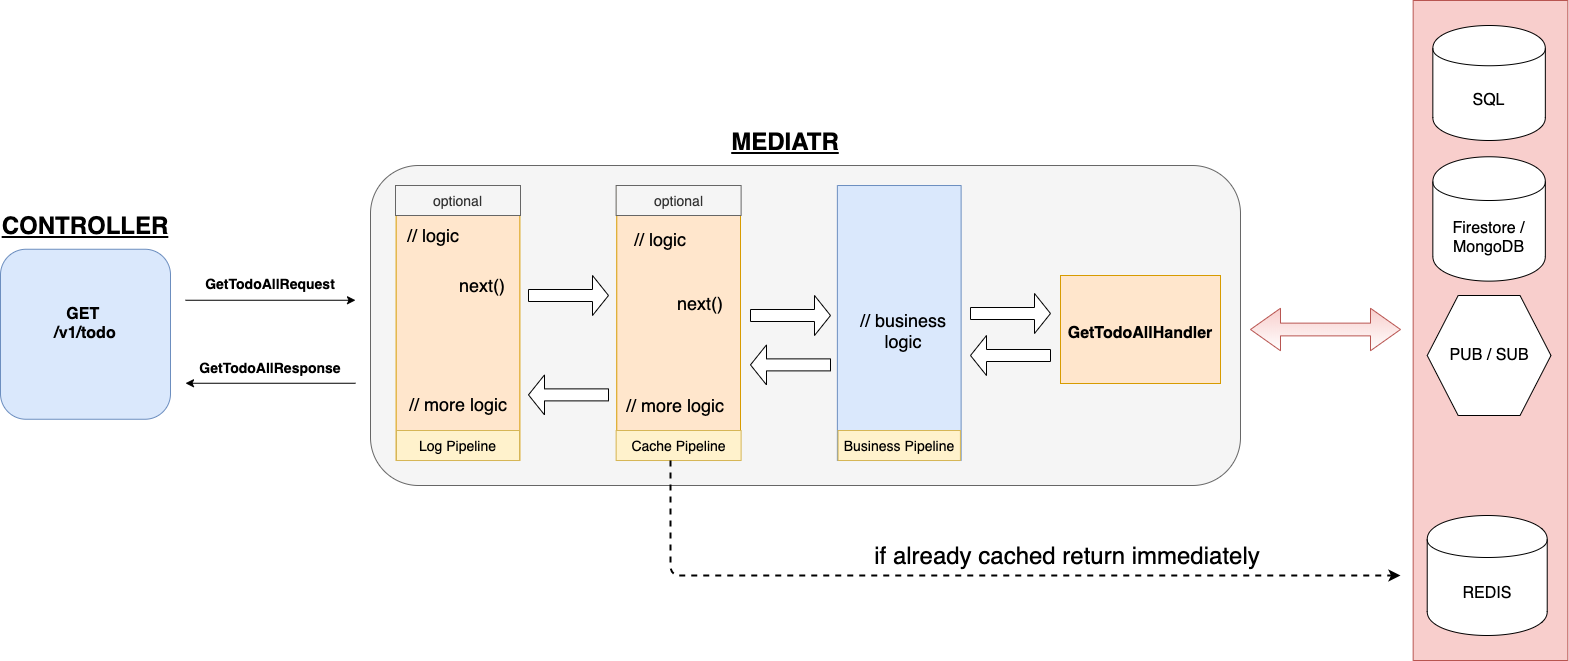

The diagram above was exported from draw.io. Its source (the exported page's mxGraphModel, read from the mxfile embedded in the PNG):
<mxGraphModel dx="1426" dy="897" grid="1" gridSize="10" guides="1" tooltips="1" connect="1" arrows="1" fold="1" page="1" pageScale="1" pageWidth="850" pageHeight="1100" background="#ffffff" math="0" shadow="0">
  <root>
    <mxCell id="0" />
    <mxCell id="1" parent="0" />
    <mxCell id="WtqgX5Czm8fyIPeePLpu-47" value="" style="rounded=0;whiteSpace=wrap;html=1;fillColor=#f8cecc;fontSize=16;rotation=90;strokeColor=#b85450;" vertex="1" parent="1">
      <mxGeometry x="1230" y="267.65" width="660" height="154.69" as="geometry" />
    </mxCell>
    <mxCell id="WtqgX5Czm8fyIPeePLpu-35" value="" style="rounded=1;whiteSpace=wrap;html=1;fontSize=13;fillColor=#f5f5f5;strokeColor=#666666;fontColor=#333333;" vertex="1" parent="1">
      <mxGeometry x="440" y="180" width="870" height="320" as="geometry" />
    </mxCell>
    <mxCell id="WtqgX5Czm8fyIPeePLpu-1" value="" style="rounded=1;whiteSpace=wrap;html=1;fillColor=#dae8fc;strokeColor=#6c8ebf;" vertex="1" parent="1">
      <mxGeometry x="70" y="263.75" width="170" height="170" as="geometry" />
    </mxCell>
    <mxCell id="WtqgX5Czm8fyIPeePLpu-3" value="GET &lt;br&gt;/v1/todo" style="text;html=1;strokeColor=none;fillColor=none;align=center;verticalAlign=middle;whiteSpace=wrap;rounded=0;fontSize=16;fontStyle=1" vertex="1" parent="1">
      <mxGeometry x="90" y="327.51" width="130" height="20" as="geometry" />
    </mxCell>
    <mxCell id="WtqgX5Czm8fyIPeePLpu-4" value="CONTROLLER" style="text;html=1;strokeColor=none;fillColor=none;align=center;verticalAlign=middle;whiteSpace=wrap;rounded=0;fontSize=24;fontStyle=5" vertex="1" parent="1">
      <mxGeometry x="70" y="230" width="170" height="20" as="geometry" />
    </mxCell>
    <mxCell id="WtqgX5Czm8fyIPeePLpu-6" value="&lt;font style=&quot;font-size: 24px;&quot;&gt;MEDIATR&lt;/font&gt;" style="text;html=1;align=center;verticalAlign=middle;whiteSpace=wrap;rounded=0;fontSize=24;fontStyle=5;strokeColor=none;fillColor=none;" vertex="1" parent="1">
      <mxGeometry x="770" y="146.26" width="170" height="20" as="geometry" />
    </mxCell>
    <mxCell id="WtqgX5Czm8fyIPeePLpu-7" value="&lt;font style=&quot;font-size: 16px&quot;&gt;GetTodoAllHandler&lt;/font&gt;" style="text;strokeColor=#d79b00;fillColor=#ffe6cc;align=center;verticalAlign=middle;whiteSpace=wrap;rounded=0;fontSize=26;fontStyle=1;labelBorderColor=none;labelBackgroundColor=none;html=1;" vertex="1" parent="1">
      <mxGeometry x="1130" y="290" width="160" height="108" as="geometry" />
    </mxCell>
    <mxCell id="WtqgX5Czm8fyIPeePLpu-15" value="" style="endArrow=classic;html=1;fontSize=14;" edge="1" parent="1">
      <mxGeometry width="50" height="50" relative="1" as="geometry">
        <mxPoint x="255" y="314.75" as="sourcePoint" />
        <mxPoint x="425" y="314.75" as="targetPoint" />
      </mxGeometry>
    </mxCell>
    <mxCell id="WtqgX5Czm8fyIPeePLpu-16" value="GetTodoAllRequest" style="text;html=1;strokeColor=none;fillColor=none;align=center;verticalAlign=middle;whiteSpace=wrap;rounded=0;fontSize=14;fontStyle=1" vertex="1" parent="1">
      <mxGeometry x="255" y="287.75" width="170" height="20" as="geometry" />
    </mxCell>
    <mxCell id="WtqgX5Czm8fyIPeePLpu-17" value="" style="rounded=0;whiteSpace=wrap;html=1;fontSize=18;rotation=90;labelBackgroundColor=#7EA6E0;labelBorderColor=none;fillColor=#ffe6cc;strokeColor=#d79b00;" vertex="1" parent="1">
      <mxGeometry x="390" y="275.63" width="275" height="123.75" as="geometry" />
    </mxCell>
    <mxCell id="WtqgX5Czm8fyIPeePLpu-18" value="Log Pipeline" style="rounded=0;whiteSpace=wrap;html=1;fontSize=14;verticalAlign=middle;fillColor=#fff2cc;strokeColor=#d6b656;" vertex="1" parent="1">
      <mxGeometry x="466" y="445" width="123" height="30" as="geometry" />
    </mxCell>
    <mxCell id="WtqgX5Czm8fyIPeePLpu-19" value="" style="rounded=0;whiteSpace=wrap;html=1;fontSize=18;rotation=90;fillColor=#ffe6cc;strokeColor=#d79b00;" vertex="1" parent="1">
      <mxGeometry x="610.62" y="275.63" width="275" height="123.75" as="geometry" />
    </mxCell>
    <mxCell id="WtqgX5Czm8fyIPeePLpu-20" value="Cache Pipeline" style="rounded=0;whiteSpace=wrap;html=1;fontSize=14;verticalAlign=middle;fillColor=#fff2cc;strokeColor=#d6b656;" vertex="1" parent="1">
      <mxGeometry x="685.62" y="445" width="125" height="30" as="geometry" />
    </mxCell>
    <mxCell id="WtqgX5Czm8fyIPeePLpu-21" value="" style="rounded=0;whiteSpace=wrap;html=1;fontSize=18;rotation=90;fillColor=#dae8fc;strokeColor=#6c8ebf;" vertex="1" parent="1">
      <mxGeometry x="831.24" y="275.63" width="275" height="123.75" as="geometry" />
    </mxCell>
    <mxCell id="WtqgX5Czm8fyIPeePLpu-22" value="Business Pipeline" style="rounded=0;whiteSpace=wrap;html=1;fontSize=14;verticalAlign=middle;fillColor=#fff2cc;strokeColor=#d6b656;" vertex="1" parent="1">
      <mxGeometry x="907.5699999999999" y="445" width="122.34" height="30" as="geometry" />
    </mxCell>
    <mxCell id="WtqgX5Czm8fyIPeePLpu-23" value="next()" style="text;html=1;strokeColor=none;fillColor=none;align=center;verticalAlign=middle;whiteSpace=wrap;rounded=0;fontSize=18;" vertex="1" parent="1">
      <mxGeometry x="532.12" y="290" width="40" height="20" as="geometry" />
    </mxCell>
    <mxCell id="WtqgX5Czm8fyIPeePLpu-24" value="next()" style="text;html=1;strokeColor=none;fillColor=none;align=center;verticalAlign=middle;whiteSpace=wrap;rounded=0;fontSize=18;" vertex="1" parent="1">
      <mxGeometry x="750" y="308" width="40" height="20" as="geometry" />
    </mxCell>
    <mxCell id="WtqgX5Czm8fyIPeePLpu-25" value="// business logic" style="text;html=1;strokeColor=none;fillColor=none;align=center;verticalAlign=middle;whiteSpace=wrap;rounded=0;fontSize=18;" vertex="1" parent="1">
      <mxGeometry x="925.62" y="335" width="94.38" height="20" as="geometry" />
    </mxCell>
    <mxCell id="WtqgX5Czm8fyIPeePLpu-26" value="// logic" style="text;html=1;strokeColor=none;fillColor=none;align=center;verticalAlign=middle;whiteSpace=wrap;rounded=0;fontSize=18;" vertex="1" parent="1">
      <mxGeometry x="700" y="243.75" width="60" height="20" as="geometry" />
    </mxCell>
    <mxCell id="WtqgX5Czm8fyIPeePLpu-28" value="// logic" style="text;html=1;strokeColor=none;fillColor=none;align=center;verticalAlign=middle;whiteSpace=wrap;rounded=0;fontSize=18;" vertex="1" parent="1">
      <mxGeometry x="473.12" y="240" width="60" height="20" as="geometry" />
    </mxCell>
    <mxCell id="WtqgX5Czm8fyIPeePLpu-31" value="// more logic" style="text;html=1;strokeColor=none;fillColor=none;align=center;verticalAlign=middle;whiteSpace=wrap;rounded=0;fontSize=18;" vertex="1" parent="1">
      <mxGeometry x="690" y="410" width="110" height="20" as="geometry" />
    </mxCell>
    <mxCell id="WtqgX5Czm8fyIPeePLpu-32" value="// more logic" style="text;html=1;strokeColor=none;fillColor=none;align=center;verticalAlign=middle;whiteSpace=wrap;rounded=0;fontSize=18;" vertex="1" parent="1">
      <mxGeometry x="473.12" y="409.38" width="110" height="20" as="geometry" />
    </mxCell>
    <mxCell id="WtqgX5Czm8fyIPeePLpu-33" value="" style="shape=singleArrow;whiteSpace=wrap;html=1;fillColor=#ffffff;fontSize=18;" vertex="1" parent="1">
      <mxGeometry x="598" y="290" width="80" height="40" as="geometry" />
    </mxCell>
    <mxCell id="WtqgX5Czm8fyIPeePLpu-34" value="" style="shape=singleArrow;whiteSpace=wrap;html=1;fillColor=#ffffff;fontSize=18;" vertex="1" parent="1">
      <mxGeometry x="820" y="310" width="80" height="40" as="geometry" />
    </mxCell>
    <mxCell id="WtqgX5Czm8fyIPeePLpu-36" value="" style="shape=singleArrow;whiteSpace=wrap;html=1;fillColor=#ffffff;fontSize=18;rotation=-180;" vertex="1" parent="1">
      <mxGeometry x="820" y="359.38" width="80" height="40" as="geometry" />
    </mxCell>
    <mxCell id="WtqgX5Czm8fyIPeePLpu-37" value="" style="shape=singleArrow;whiteSpace=wrap;html=1;fillColor=#ffffff;fontSize=18;rotation=-180;" vertex="1" parent="1">
      <mxGeometry x="598" y="389.38" width="80" height="40" as="geometry" />
    </mxCell>
    <mxCell id="WtqgX5Czm8fyIPeePLpu-38" value="SQL" style="shape=cylinder;whiteSpace=wrap;html=1;boundedLbl=1;backgroundOutline=1;fillColor=#ffffff;fontSize=16;" vertex="1" parent="1">
      <mxGeometry x="1502.34" y="40" width="112.5" height="115" as="geometry" />
    </mxCell>
    <mxCell id="WtqgX5Czm8fyIPeePLpu-39" value="Firestore / MongoDB" style="shape=cylinder;whiteSpace=wrap;html=1;boundedLbl=1;backgroundOutline=1;fillColor=#ffffff;fontSize=16;" vertex="1" parent="1">
      <mxGeometry x="1502.34" y="171.26" width="112.5" height="124.37" as="geometry" />
    </mxCell>
    <mxCell id="WtqgX5Czm8fyIPeePLpu-40" value="PUB / SUB" style="shape=hexagon;perimeter=hexagonPerimeter2;whiteSpace=wrap;html=1;fillColor=#ffffff;fontSize=16;" vertex="1" parent="1">
      <mxGeometry x="1496.72" y="310" width="123.75" height="120" as="geometry" />
    </mxCell>
    <mxCell id="WtqgX5Czm8fyIPeePLpu-41" value="REDIS" style="shape=cylinder;whiteSpace=wrap;html=1;boundedLbl=1;backgroundOutline=1;fillColor=#ffffff;fontSize=16;" vertex="1" parent="1">
      <mxGeometry x="1496.72" y="530" width="120" height="120" as="geometry" />
    </mxCell>
    <mxCell id="WtqgX5Czm8fyIPeePLpu-48" value="" style="edgeStyle=segmentEdgeStyle;endArrow=classic;html=1;fontSize=16;dashed=1;strokeWidth=2;" edge="1" parent="1">
      <mxGeometry width="50" height="50" relative="1" as="geometry">
        <mxPoint x="740" y="475" as="sourcePoint" />
        <mxPoint x="1470" y="590" as="targetPoint" />
        <Array as="points">
          <mxPoint x="740" y="475" />
          <mxPoint x="740" y="600" />
        </Array>
      </mxGeometry>
    </mxCell>
    <mxCell id="WtqgX5Czm8fyIPeePLpu-54" value="GetTodoAllResponse" style="text;html=1;strokeColor=none;fillColor=none;align=center;verticalAlign=middle;whiteSpace=wrap;rounded=0;fontSize=14;fontStyle=1" vertex="1" parent="1">
      <mxGeometry x="255" y="371.75" width="170" height="20" as="geometry" />
    </mxCell>
    <mxCell id="WtqgX5Czm8fyIPeePLpu-55" value="" style="endArrow=classic;html=1;fontSize=14;" edge="1" parent="1">
      <mxGeometry width="50" height="50" relative="1" as="geometry">
        <mxPoint x="425" y="397.75" as="sourcePoint" />
        <mxPoint x="255" y="397.75" as="targetPoint" />
      </mxGeometry>
    </mxCell>
    <mxCell id="WtqgX5Czm8fyIPeePLpu-58" value="" style="shape=singleArrow;whiteSpace=wrap;html=1;fillColor=#ffffff;fontSize=18;" vertex="1" parent="1">
      <mxGeometry x="1040" y="308" width="80" height="40" as="geometry" />
    </mxCell>
    <mxCell id="WtqgX5Czm8fyIPeePLpu-59" value="" style="shape=singleArrow;whiteSpace=wrap;html=1;fillColor=#ffffff;fontSize=18;rotation=-180;" vertex="1" parent="1">
      <mxGeometry x="1040" y="350" width="80" height="40" as="geometry" />
    </mxCell>
    <mxCell id="WtqgX5Czm8fyIPeePLpu-60" value="" style="shape=doubleArrow;whiteSpace=wrap;html=1;rounded=0;labelBackgroundColor=none;fontSize=13;fillColor=#f8cecc;strokeColor=#b85450;gradientColor=#ffffff;" vertex="1" parent="1">
      <mxGeometry x="1320" y="322.76" width="150" height="42.49" as="geometry" />
    </mxCell>
    <mxCell id="WtqgX5Czm8fyIPeePLpu-62" value="if already cached return immediately" style="text;html=1;strokeColor=none;fillColor=none;align=center;verticalAlign=middle;whiteSpace=wrap;rounded=0;labelBackgroundColor=none;fontSize=24;" vertex="1" parent="1">
      <mxGeometry x="885.62" y="560" width="502.43" height="20" as="geometry" />
    </mxCell>
    <mxCell id="WtqgX5Czm8fyIPeePLpu-63" value="optional" style="rounded=0;whiteSpace=wrap;html=1;fontSize=14;verticalAlign=middle;fillColor=#f5f5f5;strokeColor=#666666;fontColor=#333333;" vertex="1" parent="1">
      <mxGeometry x="685.62" y="200" width="125" height="30" as="geometry" />
    </mxCell>
    <mxCell id="WtqgX5Czm8fyIPeePLpu-64" value="optional" style="rounded=0;whiteSpace=wrap;html=1;fontSize=14;verticalAlign=middle;fillColor=#f5f5f5;strokeColor=#666666;fontColor=#333333;" vertex="1" parent="1">
      <mxGeometry x="465" y="200" width="125" height="30" as="geometry" />
    </mxCell>
  </root>
</mxGraphModel>